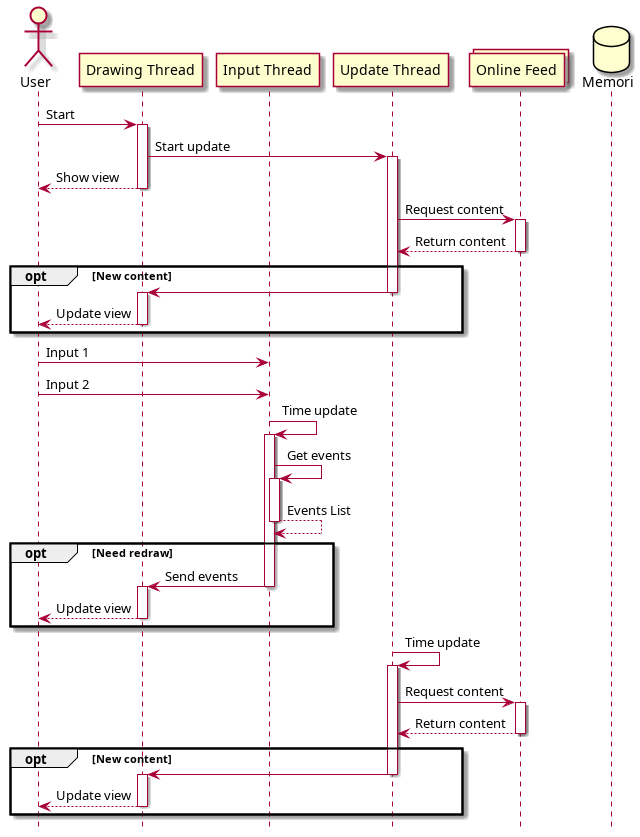

The diagram above was rendered by PlantUML. Its source (embedded in the PNG):
@startuml

hide footbox

actor User
participant "Drawing Thread"
participant "Input Thread"
participant "Update Thread"
collections "Online Feed"
database "Memori"

User -> "Drawing Thread" : Start
activate "Drawing Thread"

"Drawing Thread" -> "Update Thread" : Start update
activate "Update Thread"

"Drawing Thread" --> User : Show view
deactivate "Drawing Thread"

"Update Thread" -> "Online Feed" : Request content
activate "Online Feed"

"Online Feed" --> "Update Thread" : Return content
deactivate "Online Feed"

opt New content
    "Update Thread" -> "Drawing Thread"
    deactivate "Update Thread"
    activate "Drawing Thread"
    
    "Drawing Thread" --> User : Update view
    deactivate "Drawing Thread"
end



User -> "Input Thread" : Input 1
User -> "Input Thread" : Input 2

"Input Thread" -> "Input Thread" : Time update
activate "Input Thread"

"Input Thread" -> "Input Thread" : Get events
activate "Input Thread"
return Events List


opt Need redraw
    "Input Thread" -> "Drawing Thread" : Send events
    deactivate "Input Thread"
    activate "Drawing Thread"

    "Drawing Thread" --> User : Update view
    deactivate "Drawing Thread"
end


"Update Thread" -> "Update Thread" : Time update
activate "Update Thread"

"Update Thread" -> "Online Feed" : Request content
activate "Online Feed"

"Online Feed" --> "Update Thread" : Return content
deactivate "Online Feed"

opt New content
    "Update Thread" -> "Drawing Thread"
    deactivate "Update Thread"
    activate "Drawing Thread"
    
    "Drawing Thread" --> User : Update view
    deactivate "Drawing Thread"
end

deactivate "Update Thread"



@enduml